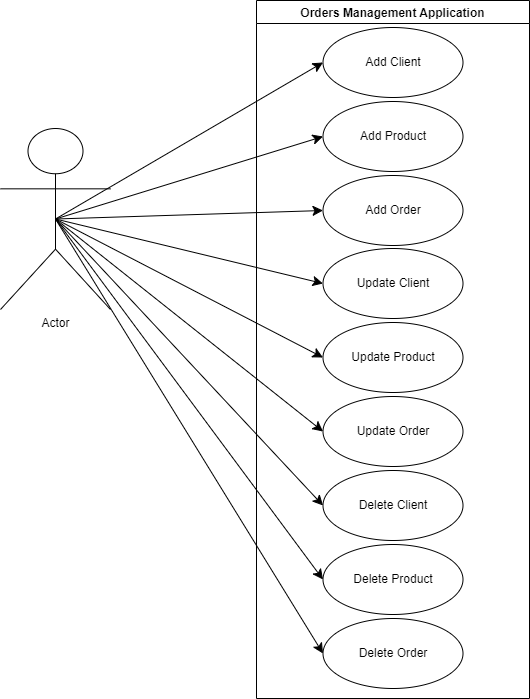

The diagram above was exported from draw.io. Its source (the exported page's mxGraphModel, read from the mxfile embedded in the PNG):
<mxGraphModel dx="2120" dy="1173" grid="0" gridSize="10" guides="1" tooltips="1" connect="1" arrows="1" fold="1" page="0" pageScale="1" pageWidth="850" pageHeight="1100" math="0" shadow="0">
  <root>
    <mxCell id="0" />
    <mxCell id="1" parent="0" />
    <mxCell id="b5Y1n3kEeqTEWFrz2EY9-13" style="edgeStyle=none;curved=1;rounded=0;orthogonalLoop=1;jettySize=auto;html=1;exitX=0.5;exitY=0.5;exitDx=0;exitDy=0;exitPerimeter=0;entryX=0;entryY=0.5;entryDx=0;entryDy=0;fontSize=12;startSize=8;endSize=8;" edge="1" parent="1" source="b5Y1n3kEeqTEWFrz2EY9-1" target="b5Y1n3kEeqTEWFrz2EY9-3">
      <mxGeometry relative="1" as="geometry" />
    </mxCell>
    <mxCell id="b5Y1n3kEeqTEWFrz2EY9-14" style="edgeStyle=none;curved=1;rounded=0;orthogonalLoop=1;jettySize=auto;html=1;exitX=0.5;exitY=0.5;exitDx=0;exitDy=0;exitPerimeter=0;entryX=0;entryY=0.5;entryDx=0;entryDy=0;fontSize=12;startSize=8;endSize=8;" edge="1" parent="1" source="b5Y1n3kEeqTEWFrz2EY9-1" target="b5Y1n3kEeqTEWFrz2EY9-4">
      <mxGeometry relative="1" as="geometry" />
    </mxCell>
    <mxCell id="b5Y1n3kEeqTEWFrz2EY9-15" style="edgeStyle=none;curved=1;rounded=0;orthogonalLoop=1;jettySize=auto;html=1;exitX=0.5;exitY=0.5;exitDx=0;exitDy=0;exitPerimeter=0;entryX=0;entryY=0.5;entryDx=0;entryDy=0;fontSize=12;startSize=8;endSize=8;" edge="1" parent="1" source="b5Y1n3kEeqTEWFrz2EY9-1" target="b5Y1n3kEeqTEWFrz2EY9-5">
      <mxGeometry relative="1" as="geometry" />
    </mxCell>
    <mxCell id="b5Y1n3kEeqTEWFrz2EY9-16" style="edgeStyle=none;curved=1;rounded=0;orthogonalLoop=1;jettySize=auto;html=1;exitX=0.5;exitY=0.5;exitDx=0;exitDy=0;exitPerimeter=0;fontSize=12;startSize=8;endSize=8;entryX=0;entryY=0.5;entryDx=0;entryDy=0;" edge="1" parent="1" source="b5Y1n3kEeqTEWFrz2EY9-1" target="b5Y1n3kEeqTEWFrz2EY9-7">
      <mxGeometry relative="1" as="geometry" />
    </mxCell>
    <mxCell id="b5Y1n3kEeqTEWFrz2EY9-17" style="edgeStyle=none;curved=1;rounded=0;orthogonalLoop=1;jettySize=auto;html=1;exitX=0.5;exitY=0.5;exitDx=0;exitDy=0;exitPerimeter=0;entryX=0;entryY=0.5;entryDx=0;entryDy=0;fontSize=12;startSize=8;endSize=8;" edge="1" parent="1" source="b5Y1n3kEeqTEWFrz2EY9-1" target="b5Y1n3kEeqTEWFrz2EY9-8">
      <mxGeometry relative="1" as="geometry" />
    </mxCell>
    <mxCell id="b5Y1n3kEeqTEWFrz2EY9-18" style="edgeStyle=none;curved=1;rounded=0;orthogonalLoop=1;jettySize=auto;html=1;exitX=0.5;exitY=0.5;exitDx=0;exitDy=0;exitPerimeter=0;entryX=0;entryY=0.5;entryDx=0;entryDy=0;fontSize=12;startSize=8;endSize=8;" edge="1" parent="1" source="b5Y1n3kEeqTEWFrz2EY9-1" target="b5Y1n3kEeqTEWFrz2EY9-9">
      <mxGeometry relative="1" as="geometry" />
    </mxCell>
    <mxCell id="b5Y1n3kEeqTEWFrz2EY9-19" style="edgeStyle=none;curved=1;rounded=0;orthogonalLoop=1;jettySize=auto;html=1;exitX=0.5;exitY=0.5;exitDx=0;exitDy=0;exitPerimeter=0;entryX=0;entryY=0.5;entryDx=0;entryDy=0;fontSize=12;startSize=8;endSize=8;" edge="1" parent="1" source="b5Y1n3kEeqTEWFrz2EY9-1" target="b5Y1n3kEeqTEWFrz2EY9-10">
      <mxGeometry relative="1" as="geometry" />
    </mxCell>
    <mxCell id="b5Y1n3kEeqTEWFrz2EY9-20" style="edgeStyle=none;curved=1;rounded=0;orthogonalLoop=1;jettySize=auto;html=1;exitX=0.5;exitY=0.5;exitDx=0;exitDy=0;exitPerimeter=0;entryX=0;entryY=0.5;entryDx=0;entryDy=0;fontSize=12;startSize=8;endSize=8;" edge="1" parent="1" source="b5Y1n3kEeqTEWFrz2EY9-1" target="b5Y1n3kEeqTEWFrz2EY9-11">
      <mxGeometry relative="1" as="geometry" />
    </mxCell>
    <mxCell id="b5Y1n3kEeqTEWFrz2EY9-21" style="edgeStyle=none;curved=1;rounded=0;orthogonalLoop=1;jettySize=auto;html=1;exitX=0.5;exitY=0.5;exitDx=0;exitDy=0;exitPerimeter=0;entryX=0;entryY=0.5;entryDx=0;entryDy=0;fontSize=12;startSize=8;endSize=8;" edge="1" parent="1" source="b5Y1n3kEeqTEWFrz2EY9-1" target="b5Y1n3kEeqTEWFrz2EY9-12">
      <mxGeometry relative="1" as="geometry" />
    </mxCell>
    <mxCell id="b5Y1n3kEeqTEWFrz2EY9-1" value="Actor" style="shape=umlActor;verticalLabelPosition=bottom;verticalAlign=top;html=1;outlineConnect=0;" vertex="1" parent="1">
      <mxGeometry x="-374" y="53" width="110" height="181" as="geometry" />
    </mxCell>
    <mxCell id="b5Y1n3kEeqTEWFrz2EY9-2" value="Orders Management Application" style="swimlane;" vertex="1" parent="1">
      <mxGeometry x="-118" y="-75" width="273" height="698" as="geometry" />
    </mxCell>
    <mxCell id="b5Y1n3kEeqTEWFrz2EY9-3" value="Add Client" style="ellipse;whiteSpace=wrap;html=1;" vertex="1" parent="b5Y1n3kEeqTEWFrz2EY9-2">
      <mxGeometry x="66.5" y="27" width="140" height="70" as="geometry" />
    </mxCell>
    <mxCell id="b5Y1n3kEeqTEWFrz2EY9-4" value="Add Product" style="ellipse;whiteSpace=wrap;html=1;" vertex="1" parent="b5Y1n3kEeqTEWFrz2EY9-2">
      <mxGeometry x="66.5" y="101" width="140" height="70" as="geometry" />
    </mxCell>
    <mxCell id="b5Y1n3kEeqTEWFrz2EY9-5" value="Add Order" style="ellipse;whiteSpace=wrap;html=1;" vertex="1" parent="b5Y1n3kEeqTEWFrz2EY9-2">
      <mxGeometry x="66.5" y="175" width="140" height="70" as="geometry" />
    </mxCell>
    <mxCell id="b5Y1n3kEeqTEWFrz2EY9-7" value="Update Client" style="ellipse;whiteSpace=wrap;html=1;" vertex="1" parent="b5Y1n3kEeqTEWFrz2EY9-2">
      <mxGeometry x="66.5" y="248" width="140" height="70" as="geometry" />
    </mxCell>
    <mxCell id="b5Y1n3kEeqTEWFrz2EY9-8" value="Update Product" style="ellipse;whiteSpace=wrap;html=1;" vertex="1" parent="b5Y1n3kEeqTEWFrz2EY9-2">
      <mxGeometry x="66.5" y="322" width="140" height="70" as="geometry" />
    </mxCell>
    <mxCell id="b5Y1n3kEeqTEWFrz2EY9-9" value="Update Order" style="ellipse;whiteSpace=wrap;html=1;" vertex="1" parent="b5Y1n3kEeqTEWFrz2EY9-2">
      <mxGeometry x="66.5" y="396" width="140" height="70" as="geometry" />
    </mxCell>
    <mxCell id="b5Y1n3kEeqTEWFrz2EY9-10" value="Delete Client" style="ellipse;whiteSpace=wrap;html=1;" vertex="1" parent="b5Y1n3kEeqTEWFrz2EY9-2">
      <mxGeometry x="66.5" y="470" width="140" height="70" as="geometry" />
    </mxCell>
    <mxCell id="b5Y1n3kEeqTEWFrz2EY9-11" value="Delete Product" style="ellipse;whiteSpace=wrap;html=1;" vertex="1" parent="b5Y1n3kEeqTEWFrz2EY9-2">
      <mxGeometry x="66.5" y="544" width="140" height="70" as="geometry" />
    </mxCell>
    <mxCell id="b5Y1n3kEeqTEWFrz2EY9-12" value="Delete Order" style="ellipse;whiteSpace=wrap;html=1;" vertex="1" parent="b5Y1n3kEeqTEWFrz2EY9-2">
      <mxGeometry x="66.5" y="618" width="140" height="70" as="geometry" />
    </mxCell>
  </root>
</mxGraphModel>